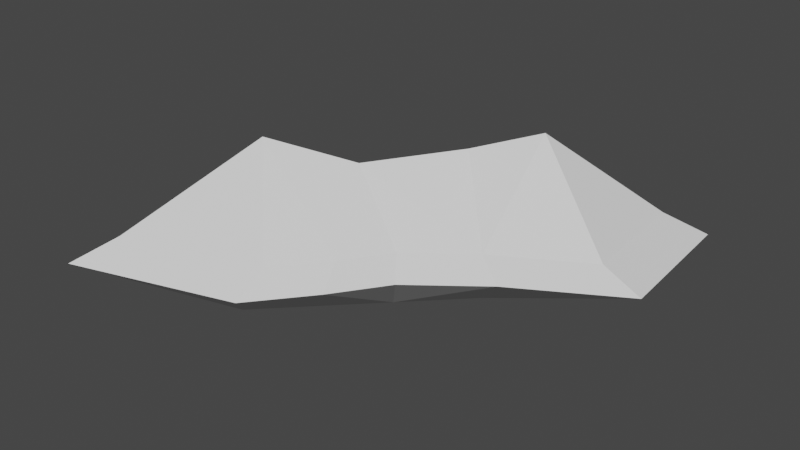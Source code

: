 # Source: mountain_pass_01.blend  (saved by Blender 3.6.13; exported with 4.5.12 LTS)
import bpy
from mathutils import Matrix  # noqa: F401  (used for matrix-valued properties, if any)

bpy.ops.wm.read_factory_settings(use_empty=True)
scene = bpy.context.scene
scene.name = 'Scene'

# ---- collections
col_collection = bpy.data.collections.new('Collection'); scene.collection.children.link(col_collection)
col_collection_1 = bpy.data.collections.new('Collection')  # instanced only; not linked into the scene

# ---- images (referenced by path relative to the original .blend; pixels are not part of the script)
import os
ASSET_DIR = os.environ.get("B2B_ASSET_DIR", "")  # directory of the original .blend (textures are referenced by path, not embedded)
HERE = os.path.dirname(os.path.abspath(__file__))  # packed textures are extracted next to this script under _unpacked/

def load_image(name, relpath, width, height, colorspace="sRGB"):
    """Load a texture the original file referenced (path relative to the .blend, or extracted next to this script)."""
    p = next((c for c in (os.path.join(HERE, relpath), os.path.join(ASSET_DIR, relpath)) if relpath and os.path.exists(c)), "")
    if p:
        img = bpy.data.images.load(p, check_existing=True)
        img.name = name
    else:  # same state as the original file: an image datablock whose file is absent (Cycles renders it pink)
        img = bpy.data.images.new(name, width, height)
        img.source = "FILE"
        img.filepath = "//" + (relpath or name)
    img.colorspace_settings.name = colorspace
    return img
img_tower_base_tex_png = load_image('Tower_Base_Tex.png', 'Tower_Base_Tex.png', 1024, 1024, 'sRGB')
img_tower_roof_tex_png = load_image('Tower_Roof_Tex.png', 'Tower_Roof_Tex.png', 1024, 1024, 'sRGB')

# ---- materials (node trees are filled in below, after node groups)
mat_tower_base = bpy.data.materials.new('Tower_Base')
mat_tower_base.use_backface_culling = True
mat_tower_base.use_transparent_shadow = False
mat_tower_roof = bpy.data.materials.new('Tower_Roof')
mat_tower_roof.use_backface_culling = True
mat_tower_roof.use_transparent_shadow = False

# ---- material node trees
mat_tower_base.use_nodes = True; mat_tower_base.node_tree.nodes.clear()
_N = mat_tower_base.node_tree.nodes; _L = mat_tower_base.node_tree.links
n0 = _N.new('ShaderNodeOutputMaterial'); n0.name = 'Material Output'; n0.location = (300, 300)
n1 = _N.new('ShaderNodeBsdfDiffuse'); n1.name = 'Diffuse BSDF'; n1.location = (10, 300)
n1.inputs[1].default_value = 0.5
n2 = _N.new('ShaderNodeTexImage'); n2.name = 'Image Texture'; n2.location = (-280, 280)
n2.image = img_tower_base_tex_png
_L.new(n1.outputs[0], n0.inputs[0])
_L.new(n2.outputs[0], n1.inputs[0])
n0.is_active_output = True
mat_tower_roof.use_nodes = True; mat_tower_roof.node_tree.nodes.clear()
_N = mat_tower_roof.node_tree.nodes; _L = mat_tower_roof.node_tree.links
n0 = _N.new('ShaderNodeOutputMaterial'); n0.name = 'Material Output'; n0.location = (300, 300)
n1 = _N.new('ShaderNodeBsdfDiffuse'); n1.name = 'Diffuse BSDF'; n1.location = (10, 300)
n1.inputs[1].default_value = 0.5
n2 = _N.new('ShaderNodeTexImage'); n2.name = 'Image Texture'; n2.location = (-280, 280)
n2.image = img_tower_roof_tex_png
_L.new(n1.outputs[0], n0.inputs[0])
_L.new(n2.outputs[0], n1.inputs[0])
n0.is_active_output = True

# ---- world
world_world = bpy.data.worlds.new('World'); scene.world = world_world
world_world.use_nodes = True; world_world.node_tree.nodes.clear()
_N = world_world.node_tree.nodes; _L = world_world.node_tree.links
n0 = _N.new('ShaderNodeOutputWorld'); n0.name = 'World Output'; n0.location = (300, 300)
n1 = _N.new('ShaderNodeBackground'); n1.name = 'Background'; n1.location = (10, 300)
n1.inputs[0].default_value = (0.05088, 0.05088, 0.05088, 1.0)
_L.new(n1.outputs[0], n0.inputs[0])
n0.is_active_output = True
world_world.color = (0.05088, 0.05088, 0.05088)
world_world.use_sun_shadow = False
world_world.sun_shadow_jitter_overblur = 0.0

# ---- meshes
me_cylinder_001 = bpy.data.meshes.new('Cylinder.001')
me_cylinder_001.from_pydata([(1.111e-05, -1.49e-08, 0.007846), (-0.3177, -1.318, 0.007846), (-0.3177, -1.318, 2.465), (-0.7004, -1.242, 0.007846), (-0.7004, -1.242, 2.465), (-1.025, -1.025, 0.007846), (-1.025, -1.025, 2.465), (-1.242, -0.7004, 0.007846), (-1.242, -0.7004, 2.465), (-1.318, -0.3177, 0.007846), (-1.318, -0.3177, 2.465), (1.318, -0.3177, 0.007846), (1.318, -0.3177, 2.465), (1.242, -0.7004, 0.007846), (1.242, -0.7004, 2.465), (1.025, -1.025, 0.007846), (1.025, -1.025, 2.465), (0.7004, -1.242, 0.007846), (0.7004, -1.242, 2.465), (0.3177, -1.318, 0.007846), (0.3177, -1.318, 2.465), (-0.3177, 1.318, 0.007846), (-0.3177, 1.318, 2.465), (-1.318, 0.3177, 0.007846), (-1.318, 0.3177, 2.465), (-1.242, 0.7004, 0.007846), (-1.242, 0.7004, 2.465), (-1.025, 1.025, 0.007846), (-1.025, 1.025, 2.465), (-0.7004, 1.242, 0.007846), (-0.7004, 1.242, 2.465), (0.3177, 1.318, 0.007846), (0.3177, 1.318, 2.465), (0.7004, 1.242, 0.007846), (0.7004, 1.242, 2.465), (1.025, 1.025, 0.007846), (1.025, 1.025, 2.465), (1.242, 0.7004, 0.007846), (1.242, 0.7004, 2.465), (1.318, 0.3177, 0.007846), (1.318, 0.3177, 2.465), (-0.3177, -1.318, 0.3506), (-0.7004, -1.242, 0.3506), (-1.025, -1.025, 0.3506), (-1.242, -0.7004, 0.3506), (-1.318, -0.3177, 0.3506), (1.318, -0.3177, 0.3506), (1.242, -0.7004, 0.3506), (1.025, -1.025, 0.3506), (0.7004, -1.242, 0.3506), (0.3177, -1.318, 0.3506), (-0.3177, 1.318, 0.3506), (-1.318, 0.3177, 0.3506), (-1.242, 0.7004, 0.3506), (-1.025, 1.025, 0.3506), (-0.7004, 1.242, 0.3506), (0.3177, 1.318, 0.3506), (0.7004, 1.242, 0.3506), (1.025, 1.025, 0.3506), (1.242, 0.7004, 0.3506), (1.318, 0.3177, 0.3506), (-0.3744, -1.553, 0.007846), (0.3744, -1.553, 0.007846), (-0.3744, -1.553, 0.3506), (-0.8254, -1.463, 0.007846), (-0.8254, -1.463, 0.3506), (-1.208, -1.208, 0.007846), (-1.208, -1.208, 0.3506), (-1.463, -0.8254, 0.007846), (-1.463, -0.8254, 0.3506), (-1.553, -0.3744, 0.007846), (-1.553, -0.3744, 0.3506), (1.553, -0.3744, 0.007846), (1.553, 0.3744, 0.007846), (-1.553, 0.3744, 0.007846), (1.553, -0.3744, 0.3506), (1.463, -0.8254, 0.007846), (1.463, -0.8254, 0.3506), (1.208, -1.208, 0.007846), (1.208, -1.208, 0.3506), (0.8254, -1.463, 0.007846), (0.8254, -1.463, 0.3506), (0.3744, -1.553, 0.3506), (0.3744, 1.553, 0.007846), (-0.3744, 1.553, 0.007846), (-1.553, 0.3744, 0.3506), (-1.463, 0.8254, 0.007846), (-1.463, 0.8254, 0.3506), (-1.208, 1.208, 0.007846), (-1.208, 1.208, 0.3506), (-0.8254, 1.463, 0.007846), (-0.8254, 1.463, 0.3506), (0.8254, 1.463, 0.007846), (0.8254, 1.463, 0.3506), (1.208, 1.208, 0.007846), (1.208, 1.208, 0.3506), (1.463, 0.8254, 0.007846), (1.463, 0.8254, 0.3506), (1.553, 0.3744, 0.3506), (-0.3744, 1.553, 0.3506), (0.3744, 1.553, 0.3506), (-0.3744, -1.553, 0.1792), (0.3744, -1.553, 0.1792), (-0.3744, -1.751, 0.1792), (-0.3744, -1.751, 0.007846), (0.3744, -1.751, 0.1792), (0.3744, -1.751, 0.007846), (-0.3919, -0.9749, 2.983), (0.007264, -0.007487, 4.268), (1.604, -0.3925, 2.518), (1.604, 0.3775, 2.518), (-1.038, -0.006841, 2.983), (-0.9585, 0.3952, 2.983), (-0.3777, -1.604, 2.518), (-0.3852, -1.597, 2.43), (-0.8415, -1.512, 2.518), (0.7522, 0.7348, 2.983), (1.249, 1.234, 2.518), (-1.59, 0.3775, 2.518), (0.4125, -0.9749, 2.983), (0.856, -1.512, 2.518), (-0.7315, -0.748, 2.983), (-1.235, -1.249, 2.518), (-1.497, -0.8562, 2.518), (-1.59, -0.3925, 2.518), (-0.849, -1.505, 2.43), (0.3848, -1.597, 2.43), (-1.242, -1.242, 2.43), (-1.505, -0.8488, 2.43), (1.242, 1.242, 2.43), (-1.597, -0.3851, 2.43), (1.597, 0.3849, 2.43), (1.597, -0.3851, 2.43), (0.8485, -1.505, 2.43), (-1.597, 0.3849, 2.43), (1.504, -0.8488, 2.43), (1.242, -1.242, 2.43), (-0.3852, 1.597, 2.43), (-0.849, 1.505, 2.43), (0.3848, 1.597, 2.43), (1.504, 0.8487, 2.43), (-1.505, 0.8487, 2.43), (-1.242, 1.242, 2.43), (0.8485, 1.505, 2.43), (0.3923, -1.604, 2.518), (1.512, -0.8562, 2.518), (-0.9585, -0.4083, 2.983), (1.249, -1.249, 2.518), (0.009257, 1.041, 2.983), (-0.3777, 1.589, 2.518), (-0.8415, 1.497, 2.518), (-0.3919, 0.9618, 2.983), (1.059, -0.006841, 2.983), (0.3923, 1.589, 2.518), (1.512, 0.8413, 2.518), (0.9791, 0.3952, 2.983), (-1.497, 0.8413, 2.518), (0.009257, -1.055, 2.983), (-1.235, 1.234, 2.518), (-0.7315, 0.7348, 2.983), (0.7522, -0.748, 2.983), (0.856, 1.497, 2.518), (0.9791, -0.4083, 2.983), (0.4125, 0.9618, 2.983)], [], [(1, 0, 19), (7, 5, 66, 68), (0, 1, 3), (110, 154, 155, 152), (41, 2, 4, 42), (0, 3, 5), (149, 150, 151, 148), (42, 4, 6, 43), (0, 5, 7), (115, 113, 157, 107), (43, 6, 8, 44), (0, 7, 9), (124, 123, 146, 111), (44, 8, 10, 45), (145, 109, 152, 162), (11, 0, 39), (144, 120, 119, 157), (0, 9, 23), (11, 39, 73, 72), (156, 118, 111, 112), (45, 10, 24, 52), (0, 11, 13), (154, 117, 116, 155), (46, 12, 14, 47), (0, 13, 15), (153, 149, 148), (47, 14, 16, 48), (0, 15, 17), (123, 122, 121, 146), (48, 16, 18, 49), (0, 17, 19), (118, 124, 111), (49, 18, 20, 50), (0, 21, 31), (120, 147, 160, 119), (51, 22, 32, 56), (0, 23, 25), (109, 110, 152), (52, 24, 26, 53), (0, 25, 27), (122, 115, 107, 121), (53, 26, 28, 54), (0, 27, 29), (117, 161, 163, 116), (54, 28, 30, 55), (0, 29, 21), (150, 158, 159, 151), (55, 30, 22, 51), (0, 31, 33), (28, 26, 141, 142), (56, 32, 34, 57), (0, 33, 35), (16, 14, 135, 136), (57, 34, 36, 58), (0, 35, 37), (34, 32, 139, 143), (58, 36, 38, 59), (0, 37, 39), (12, 40, 131, 132), (59, 38, 40, 60), (48, 49, 81, 79), (15, 13, 76, 78), (1, 19, 62, 61), (49, 50, 82, 81), (21, 29, 90, 84), (25, 23, 74, 86), (51, 56, 100, 99), (52, 53, 87, 85), (19, 17, 80, 62), (35, 33, 92, 94), (53, 54, 89, 87), (5, 3, 64, 66), (50, 41, 63, 82), (54, 55, 91, 89), (12, 46, 60, 40), (13, 11, 72, 76), (29, 27, 88, 90), (41, 42, 65, 63), (55, 51, 99, 91), (2, 41, 50, 20), (75, 72, 73, 98), (96, 97, 98, 73), (94, 95, 97, 96), (92, 93, 95, 94), (83, 100, 93, 92), (90, 91, 99, 84), (88, 89, 91, 90), (86, 87, 89, 88), (74, 85, 87, 86), (84, 99, 100, 83), (80, 81, 82, 102, 62), (78, 79, 81, 80), (76, 77, 79, 78), (72, 75, 77, 76), (70, 71, 85, 74), (68, 69, 71, 70), (66, 67, 69, 68), (64, 65, 67, 66), (61, 101, 63, 65, 64), (47, 48, 79, 77), (37, 35, 94, 96), (46, 47, 77, 75), (33, 31, 83, 92), (45, 52, 85, 71), (27, 25, 86, 88), (23, 9, 70, 74), (59, 60, 98, 97), (60, 46, 75, 98), (3, 1, 61, 64), (58, 59, 97, 95), (17, 15, 78, 80), (44, 45, 71, 69), (57, 58, 95, 93), (31, 21, 84, 83), (9, 7, 68, 70), (43, 44, 69, 67), (39, 37, 96, 73), (56, 57, 93, 100), (42, 43, 67, 65), (102, 101, 103, 105), (63, 101, 102, 82), (103, 104, 106, 105), (61, 62, 106, 104), (62, 102, 105, 106), (101, 61, 104, 103), (6, 4, 125, 127), (36, 34, 143, 129), (30, 28, 142, 138), (18, 16, 136, 133), (24, 10, 130, 134), (8, 6, 127, 128), (32, 22, 137, 139), (38, 36, 129, 140), (26, 24, 134, 141), (20, 18, 133, 126), (14, 12, 132, 135), (4, 2, 114, 125), (2, 20, 126, 114), (10, 8, 128, 130), (22, 30, 138, 137), (40, 38, 140, 131), (138, 142, 158, 150), (128, 127, 122, 123), (132, 131, 110, 109), (135, 132, 109, 145), (125, 114, 113, 115), (129, 143, 161, 117), (142, 141, 156, 158), (127, 125, 115, 122), (126, 133, 120, 144), (143, 139, 153, 161), (130, 128, 123, 124), (141, 134, 118, 156), (114, 126, 144, 113), (133, 136, 147, 120), (131, 140, 154, 110), (137, 138, 150, 149), (136, 135, 145, 147), (140, 129, 117, 154), (139, 137, 149, 153), (134, 130, 124, 118), (113, 144, 157), (158, 156, 112, 159), (147, 145, 162, 160), (161, 153, 148, 163), (108, 107, 157), (108, 121, 107), (108, 146, 121), (108, 111, 146), (108, 162, 152), (108, 160, 162), (108, 119, 160), (108, 157, 119), (108, 112, 111), (108, 159, 112), (108, 151, 159), (108, 148, 151), (108, 163, 148), (108, 116, 163), (108, 155, 116), (108, 152, 155)])
me_cylinder_001.polygons.foreach_set('use_smooth', [True] * 181)
me_cylinder_001.polygons.foreach_set('material_index', [0, 0, 0, 1, 0, 0, 1, 0, 0, 1, 0, 0, 1, 0, 1, 0, 1, 0, 0, 1, 0, 0, 1, 0, 0, 1, 0, 0, 1, 0, 0, 1, 0, 0, 1, 0, 0, 1, 0, 0, 1, 0, 0, 1, 0, 0, 1, 0, 0, 1, 0, 0, 1, 0, 0, 1, 0, 0, 1, 0, 0, 0, 0, 0, 0, 0, 0, 0, 0, 0, 0, 0, 0, 0, 0, 0, 0, 0, 0, 0, 0, 0, 0, 0, 0, 0, 0, 0, 0, 0, 0, 0, 0, 0, 0, 0, 0, 0, 0, 0, 0, 0, 0, 0, 0, 0, 0, 0, 0, 0, 0, 0, 0, 0, 0, 0, 0, 0, 0, 0, 0, 0, 0, 0, 0, 1, 1, 1, 1, 1, 1, 1, 1, 1, 1, 1, 1, 1, 1, 1, 1, 1, 1, 1, 1, 1, 1, 1, 1, 1, 1, 1, 1, 1, 1, 1, 1, 1, 1, 1, 1, 1, 1, 1, 1, 1, 1, 1, 1, 1, 1, 1, 1, 1, 1, 1, 1, 1, 1, 1, 1])
_uv = me_cylinder_001.uv_layers.new(name='UVMap')
_uv.uv.foreach_set('vector', [0.1232, 0.3297, 0.2652, 0.2578, 0.155, 0.3756, 0.106, 0.2187, 0.1004, 0.2561, 0.0757, 0.256, 0.08224, 0.2145, 0.2652, 0.2578, 0.1232, 0.3297, 0.1054, 0.2936, 0.1172, 0.8795, 0.07358, 0.8515, 0.1544, 0.7915, 0.1968, 0.8231, 0.7519, 0.5888, 0.5113, 0.5888, 0.5113, 0.5444, 0.7519, 0.5444, 0.2652, 0.2578, 0.1054, 0.2936, 0.1004, 0.2561, 0.5957, 0.5115, 0.613, 0.5578, 0.5206, 0.5637, 0.4986, 0.5174, 0.7519, 0.5444, 0.5113, 0.5444, 0.5113, 0.5, 0.7519, 0.5, 0.2652, 0.2578, 0.1004, 0.2561, 0.106, 0.2187, 0.4977, 0.8849, 0.4554, 0.9088, 0.3884, 0.8438, 0.4322, 0.8227, 0.7519, 0.5, 0.5113, 0.5, 0.5113, 0.4556, 0.7519, 0.4556, 0.2652, 0.2578, 0.106, 0.2187, 0.1238, 0.1843, 0.5875, 0.7777, 0.5632, 0.8202, 0.5006, 0.7542, 0.5218, 0.71, 0.7519, 0.4556, 0.5113, 0.4556, 0.5113, 0.4112, 0.7519, 0.4112, 0.2391, 0.9345, 0.1932, 0.919, 0.1968, 0.8231, 0.2432, 0.844, 0.2985, 0.4187, 0.2652, 0.2578, 0.3654, 0.3969, 0.3761, 0.9358, 0.3292, 0.9428, 0.3406, 0.8544, 0.3884, 0.8438, 0.2652, 0.2578, 0.1238, 0.1843, 0.1633, 0.1351, 0.2985, 0.4187, 0.3654, 0.3969, 0.3794, 0.421, 0.3006, 0.4445, 0.6225, 0.6497, 0.6151, 0.6975, 0.5218, 0.71, 0.5322, 0.6619, 0.7519, 0.4112, 0.5113, 0.4112, 0.5113, 0.3389, 0.7519, 0.3389, 0.2652, 0.2578, 0.2985, 0.4187, 0.2586, 0.425, 0.07358, 0.8515, 0.02497, 0.8187, 0.1189, 0.7487, 0.1544, 0.7915, 0.7519, 0.8388, 0.5113, 0.8388, 0.5113, 0.7944, 0.7519, 0.7944, 0.2652, 0.2578, 0.2586, 0.425, 0.2202, 0.4191, 0.5537, 0.4357, 0.5957, 0.5115, 0.4986, 0.5174, 0.7519, 0.7944, 0.5113, 0.7944, 0.5113, 0.7499, 0.7519, 0.7499, 0.2652, 0.2578, 0.2202, 0.4191, 0.185, 0.4035, 0.5632, 0.8202, 0.5334, 0.8556, 0.4698, 0.7919, 0.5006, 0.7542, 0.7519, 0.7499, 0.5113, 0.7499, 0.5113, 0.7055, 0.7519, 0.7055, 0.2652, 0.2578, 0.185, 0.4035, 0.155, 0.3756, 0.6151, 0.6975, 0.5875, 0.7777, 0.5218, 0.71, 0.7519, 0.7055, 0.5113, 0.7055, 0.5113, 0.6611, 0.7519, 0.6611, 0.2652, 0.2578, 0.3046, 0.1002, 0.3687, 0.1236, 0.3292, 0.9428, 0.284, 0.9423, 0.2917, 0.8538, 0.3406, 0.8544, 0.7519, 0.1612, 0.5113, 0.1612, 0.5113, 0.08892, 0.7519, 0.08892, 0.2652, 0.2578, 0.1633, 0.1351, 0.1927, 0.1105, 0.1932, 0.919, 0.1172, 0.8795, 0.1968, 0.8231, 0.7519, 0.3389, 0.5113, 0.3389, 0.5113, 0.2945, 0.7519, 0.2945, 0.2652, 0.2578, 0.1927, 0.1105, 0.2277, 0.09655, 0.5334, 0.8556, 0.4977, 0.8849, 0.4322, 0.8227, 0.4698, 0.7919, 0.7519, 0.2945, 0.5113, 0.2945, 0.5113, 0.2501, 0.7519, 0.2501, 0.2652, 0.2578, 0.2277, 0.09655, 0.2656, 0.09236, 0.4894, 0.3452, 0.5242, 0.3926, 0.4658, 0.4753, 0.4223, 0.4408, 0.7519, 0.2501, 0.5113, 0.2501, 0.5113, 0.2056, 0.7519, 0.2056, 0.2652, 0.2578, 0.2656, 0.09236, 0.3046, 0.1002, 0.613, 0.5578, 0.6219, 0.6035, 0.5311, 0.6126, 0.5206, 0.5637, 0.7519, 0.2056, 0.5113, 0.2056, 0.5113, 0.1612, 0.7519, 0.1612, 0.2652, 0.2578, 0.3687, 0.1236, 0.4086, 0.1463, 0.6734, 0.5982, 0.6691, 0.6572, 0.6318, 0.6496, 0.631, 0.6025, 0.7519, 0.08892, 0.5113, 0.08892, 0.5113, 0.04451, 0.7519, 0.04451, 0.2652, 0.2578, 0.4086, 0.1463, 0.4462, 0.1837, 0.2794, 0.9931, 0.2228, 0.9786, 0.2365, 0.9434, 0.2831, 0.9514, 0.7519, 0.04451, 0.5113, 0.04451, 0.5113, 0.0001006, 0.7519, 0.0001006, 0.2652, 0.2578, 0.4462, 0.3382, 0.4073, 0.375, 0.5673, 0.3718, 0.5952, 0.4169, 0.5631, 0.431, 0.5333, 0.3877, 0.7519, 0.9999, 0.5113, 0.9999, 0.5113, 0.9555, 0.7519, 0.9555, 0.2652, 0.2578, 0.4073, 0.375, 0.3654, 0.3969, 0.1708, 0.9596, 0.09813, 0.9203, 0.1112, 0.8879, 0.1887, 0.928, 0.7519, 0.9555, 0.5113, 0.9555, 0.5113, 0.9111, 0.7519, 0.9111, 0.19, 0.5131, 0.1337, 0.4828, 0.1554, 0.455, 0.2017, 0.4756, 0.2202, 0.4191, 0.2586, 0.425, 0.2551, 0.4494, 0.2131, 0.443, 0.1232, 0.3297, 0.155, 0.3756, 0.1391, 0.3912, 0.1026, 0.339, 0.1337, 0.4828, 0.08629, 0.444, 0.109, 0.4252, 0.1554, 0.455, 0.3046, 0.1002, 0.2656, 0.09236, 0.2631, 0.06827, 0.3075, 0.07484, 0.1927, 0.1105, 0.1633, 0.1351, 0.1486, 0.1155, 0.1834, 0.08851, 0.3253, 0.008403, 0.4078, 0.03381, 0.3996, 0.06445, 0.3153, 0.03699, 0.09824, 0.06414, 0.148, 0.02825, 0.1678, 0.05695, 0.1232, 0.08583, 0.155, 0.3756, 0.185, 0.4035, 0.1748, 0.4251, 0.1391, 0.3912, 0.4462, 0.1837, 0.4086, 0.1463, 0.4283, 0.1237, 0.4767, 0.1592, 0.148, 0.02825, 0.2058, 0.002093, 0.2149, 0.03959, 0.1678, 0.05695, 0.1004, 0.2561, 0.1054, 0.2936, 0.08216, 0.2972, 0.0757, 0.256, 0.08629, 0.444, 0.0352, 0.3801, 0.06256, 0.363, 0.109, 0.4252, 0.2058, 0.002093, 0.2683, 0.0001006, 0.2643, 0.03348, 0.2149, 0.03959, 0.5113, 0.8388, 0.7519, 0.8388, 0.7519, 0.9111, 0.5113, 0.9111, 0.2586, 0.425, 0.2985, 0.4187, 0.3006, 0.4445, 0.2551, 0.4494, 0.2656, 0.09236, 0.2277, 0.09655, 0.2217, 0.07275, 0.2631, 0.06827, 0.0352, 0.3801, 0.0112, 0.3192, 0.04597, 0.3064, 0.06256, 0.363, 0.2683, 0.0001006, 0.3253, 0.008403, 0.3153, 0.03699, 0.2643, 0.03348, 0.5113, 0.5888, 0.7519, 0.5888, 0.7519, 0.6611, 0.5113, 0.6611, 0.3058, 0.4844, 0.3006, 0.4445, 0.3794, 0.421, 0.394, 0.4599, 0.4272, 0.3986, 0.4445, 0.4359, 0.394, 0.4599, 0.3794, 0.421, 0.4763, 0.3636, 0.5033, 0.409, 0.4445, 0.4359, 0.4272, 0.3986, 0.4283, 0.1237, 0.4484, 0.08966, 0.5023, 0.116, 0.4767, 0.1592, 0.3829, 0.1011, 0.3996, 0.06445, 0.4484, 0.08966, 0.4283, 0.1237, 0.2631, 0.06827, 0.2643, 0.03348, 0.3153, 0.03699, 0.3075, 0.07484, 0.2217, 0.07275, 0.2149, 0.03959, 0.2643, 0.03348, 0.2631, 0.06827, 0.1834, 0.08851, 0.1678, 0.05695, 0.2149, 0.03959, 0.2217, 0.07275, 0.1486, 0.1155, 0.1232, 0.08583, 0.1678, 0.05695, 0.1834, 0.08851, 0.3075, 0.07484, 0.3153, 0.03699, 0.3996, 0.06445, 0.3829, 0.1011, 0.1748, 0.4251, 0.1554, 0.455, 0.109, 0.4252, 0.1196, 0.4103, 0.1391, 0.3912, 0.2131, 0.443, 0.2017, 0.4756, 0.1554, 0.455, 0.1748, 0.4251, 0.2551, 0.4494, 0.2518, 0.4852, 0.2017, 0.4756, 0.2131, 0.443, 0.3006, 0.4445, 0.3058, 0.4844, 0.2518, 0.4852, 0.2551, 0.4494, 0.1012, 0.1742, 0.06748, 0.1547, 0.1232, 0.08583, 0.1486, 0.1155, 0.08224, 0.2145, 0.04846, 0.2034, 0.06748, 0.1547, 0.1012, 0.1742, 0.0757, 0.256, 0.04073, 0.2541, 0.04846, 0.2034, 0.08224, 0.2145, 0.08216, 0.2972, 0.04597, 0.3064, 0.04073, 0.2541, 0.0757, 0.256, 0.1026, 0.339, 0.08096, 0.356, 0.06256, 0.363, 0.04597, 0.3064, 0.08216, 0.2972, 0.2537, 0.5202, 0.19, 0.5131, 0.2017, 0.4756, 0.2518, 0.4852, 0.4073, 0.375, 0.4462, 0.3382, 0.4763, 0.3636, 0.4272, 0.3986, 0.3146, 0.5164, 0.2537, 0.5202, 0.2518, 0.4852, 0.3058, 0.4844, 0.4086, 0.1463, 0.3687, 0.1236, 0.3829, 0.1011, 0.4283, 0.1237, 0.04305, 0.1353, 0.09824, 0.06414, 0.1232, 0.08583, 0.06748, 0.1547, 0.2277, 0.09655, 0.1927, 0.1105, 0.1834, 0.08851, 0.2217, 0.07275, 0.1633, 0.1351, 0.1238, 0.1843, 0.1012, 0.1742, 0.1486, 0.1155, 0.4539, 0.4696, 0.4006, 0.4907, 0.394, 0.4599, 0.4445, 0.4359, 0.4006, 0.4907, 0.3146, 0.5164, 0.3058, 0.4844, 0.394, 0.4599, 0.1054, 0.2936, 0.1232, 0.3297, 0.1026, 0.339, 0.08216, 0.2972, 0.5111, 0.4496, 0.4539, 0.4696, 0.4445, 0.4359, 0.5033, 0.409, 0.185, 0.4035, 0.2202, 0.4191, 0.2131, 0.443, 0.1748, 0.4251, 0.01633, 0.1893, 0.04305, 0.1353, 0.06748, 0.1547, 0.04846, 0.2034, 0.4586, 0.05775, 0.5111, 0.07853, 0.5023, 0.116, 0.4484, 0.08966, 0.3687, 0.1236, 0.3046, 0.1002, 0.3075, 0.07484, 0.3829, 0.1011, 0.1238, 0.1843, 0.106, 0.2187, 0.08224, 0.2145, 0.1012, 0.1742, 0.0001006, 0.2529, 0.01633, 0.1893, 0.04846, 0.2034, 0.04073, 0.2541, 0.3654, 0.3969, 0.4073, 0.375, 0.4272, 0.3986, 0.3794, 0.421, 0.4078, 0.03381, 0.4586, 0.05775, 0.4484, 0.08966, 0.3996, 0.06445, 0.0112, 0.3192, 0.0001006, 0.2529, 0.04073, 0.2541, 0.04597, 0.3064, 0.1196, 0.4103, 0.08096, 0.356, 0.1016, 0.3649, 0.1133, 0.3865, 0.06256, 0.363, 0.08096, 0.356, 0.1196, 0.4103, 0.109, 0.4252, 0.1016, 0.3649, 0.1078, 0.3619, 0.1193, 0.3834, 0.1133, 0.3865, 0.1026, 0.339, 0.1391, 0.3912, 0.1193, 0.3834, 0.1078, 0.3619, 0.1391, 0.3912, 0.1196, 0.4103, 0.1133, 0.3865, 0.1193, 0.3834, 0.08096, 0.356, 0.1026, 0.339, 0.1078, 0.3619, 0.1016, 0.3649, 0.5709, 0.8918, 0.5219, 0.9261, 0.504, 0.8919, 0.5406, 0.8613, 0.5414, 0.3238, 0.5673, 0.3718, 0.5333, 0.3877, 0.4999, 0.3394, 0.6576, 0.5412, 0.6734, 0.5982, 0.631, 0.6025, 0.6222, 0.556, 0.3376, 0.9887, 0.2794, 0.9931, 0.2831, 0.9514, 0.3302, 0.9519, 0.6579, 0.7118, 0.6325, 0.7926, 0.5971, 0.7812, 0.625, 0.6991, 0.6056, 0.8429, 0.5709, 0.8918, 0.5406, 0.8613, 0.5713, 0.8248, 0.5952, 0.4169, 0.6368, 0.4891, 0.6054, 0.5081, 0.5631, 0.431, 0.05231, 0.894, 0.003412, 0.8699, 0.01727, 0.828, 0.06699, 0.8594, 0.6691, 0.6572, 0.6579, 0.7118, 0.625, 0.6991, 0.6318, 0.6496, 0.3916, 0.9779, 0.3376, 0.9887, 0.3302, 0.9519, 0.379, 0.9453, 0.2228, 0.9786, 0.1708, 0.9596, 0.1887, 0.928, 0.2365, 0.9434, 0.5219, 0.9261, 0.4718, 0.9527, 0.4605, 0.9176, 0.504, 0.8919, 0.4718, 0.9527, 0.3916, 0.9779, 0.379, 0.9453, 0.4605, 0.9176, 0.6325, 0.7926, 0.6056, 0.8429, 0.5713, 0.8248, 0.5971, 0.7812, 0.6368, 0.4891, 0.6576, 0.5412, 0.6222, 0.556, 0.6054, 0.5081, 0.09813, 0.9203, 0.05231, 0.894, 0.06699, 0.8594, 0.1112, 0.8879, 0.6222, 0.556, 0.631, 0.6025, 0.6219, 0.6035, 0.613, 0.5578, 0.5713, 0.8248, 0.5406, 0.8613, 0.5334, 0.8556, 0.5632, 0.8202, 0.1887, 0.928, 0.1112, 0.8879, 0.1172, 0.8795, 0.1932, 0.919, 0.2365, 0.9434, 0.1887, 0.928, 0.1932, 0.919, 0.2391, 0.9345, 0.504, 0.8919, 0.4605, 0.9176, 0.4554, 0.9088, 0.4977, 0.8849, 0.4999, 0.3394, 0.5333, 0.3877, 0.5242, 0.3926, 0.4894, 0.3452, 0.631, 0.6025, 0.6318, 0.6496, 0.6225, 0.6497, 0.6219, 0.6035, 0.5406, 0.8613, 0.504, 0.8919, 0.4977, 0.8849, 0.5334, 0.8556, 0.379, 0.9453, 0.3302, 0.9519, 0.3292, 0.9428, 0.3761, 0.9358, 0.5333, 0.3877, 0.5631, 0.431, 0.5537, 0.4357, 0.5242, 0.3926, 0.5971, 0.7812, 0.5713, 0.8248, 0.5632, 0.8202, 0.5875, 0.7777, 0.6318, 0.6496, 0.625, 0.6991, 0.6151, 0.6975, 0.6225, 0.6497, 0.4605, 0.9176, 0.379, 0.9453, 0.3761, 0.9358, 0.4554, 0.9088, 0.3302, 0.9519, 0.2831, 0.9514, 0.284, 0.9423, 0.3292, 0.9428, 0.1112, 0.8879, 0.06699, 0.8594, 0.07358, 0.8515, 0.1172, 0.8795, 0.6054, 0.5081, 0.6222, 0.556, 0.613, 0.5578, 0.5957, 0.5115, 0.2831, 0.9514, 0.2365, 0.9434, 0.2391, 0.9345, 0.284, 0.9423, 0.06699, 0.8594, 0.01727, 0.828, 0.02497, 0.8187, 0.07358, 0.8515, 0.5631, 0.431, 0.6054, 0.5081, 0.5957, 0.5115, 0.5537, 0.4357, 0.625, 0.6991, 0.5971, 0.7812, 0.5875, 0.7777, 0.6151, 0.6975, 0.4554, 0.9088, 0.3761, 0.9358, 0.3884, 0.8438, 0.6219, 0.6035, 0.6225, 0.6497, 0.5322, 0.6619, 0.5311, 0.6126, 0.284, 0.9423, 0.2391, 0.9345, 0.2432, 0.844, 0.2917, 0.8538, 0.5242, 0.3926, 0.5537, 0.4357, 0.4986, 0.5174, 0.4658, 0.4753, 0.3203, 0.6435, 0.4322, 0.8227, 0.3884, 0.8438, 0.3203, 0.6435, 0.4698, 0.7919, 0.4322, 0.8227, 0.3203, 0.6435, 0.5006, 0.7542, 0.4698, 0.7919, 0.3203, 0.6435, 0.5218, 0.71, 0.5006, 0.7542, 0.3203, 0.6435, 0.2432, 0.844, 0.1968, 0.8231, 0.3203, 0.6435, 0.2917, 0.8538, 0.2432, 0.844, 0.3203, 0.6435, 0.3406, 0.8544, 0.2917, 0.8538, 0.3203, 0.6435, 0.3884, 0.8438, 0.3406, 0.8544, 0.3203, 0.6435, 0.5322, 0.6619, 0.5218, 0.71, 0.3203, 0.6435, 0.5311, 0.6126, 0.5322, 0.6619, 0.3203, 0.6435, 0.5206, 0.5637, 0.5311, 0.6126, 0.3203, 0.6435, 0.4986, 0.5174, 0.5206, 0.5637, 0.3203, 0.6435, 0.4658, 0.4753, 0.4986, 0.5174, 0.3203, 0.6435, 0.4223, 0.4408, 0.4658, 0.4753, 0.3203, 0.6435, 0.1544, 0.7915, 0.1189, 0.7487, 0.3203, 0.6435, 0.1968, 0.8231, 0.1544, 0.7915])
me_cylinder_001.materials.append(mat_tower_base)
me_cylinder_001.materials.append(mat_tower_roof)
me_cylinder_001.update()
me_cube = bpy.data.meshes.new('Cube')
me_cube.from_pydata([(0.4964, 4.422, -0.6353), (-4.41, -4.338, -0.0359), (1.27, 1.333, -2.036), (-1.283, -1.244, -2.036), (4.946, 5.045, -0.6353), (2.865, 2.944, -2.036), (-0.1719, -0.1225, -2.036), (4.132, 4.287, -0.0359), (0.3867, 3.763, -0.0359), (-0.9946, -3.327, -0.0359), (-4.41, 0.04151, -0.0359), (4.335, 1.3, -0.0359), (-0.8942, -0.4116, 1.36), (-0.03037, -2.148, -0.0359), (-0.03037, 2.231, -0.0359), (2.16, 0.04151, -0.0359), (-2.889, 0.8721, -0.0359), (0.7231, -1.071, -0.0359), (-2.618, -1.616, 1.911), (-2.22, 2.231, -0.0359), (2.16, 2.231, 2.037), (0.7601, 1.345, 1.577), (-1.145, -4.001, -0.6353), (-5.203, -5.203, -0.6353), (-2.596, -2.57, -2.036), (-3.395, 0.9877, -0.6353), (0.0007907, -2.601, -0.6353), (5.187, 1.496, -0.6353), (-2.601, 2.603, -0.6353), (-5.203, 0.0009268, -0.6353), (2.603, 0.0009268, -0.6353), (0.896, -1.321, -0.6353), (0.0007907, 2.603, -0.6353)], [], [(5, 4, 27), (9, 1, 23, 22), (1, 10, 29, 23), (28, 32, 2, 6), (16, 19, 28, 25), (13, 12, 18), (13, 17, 12), (11, 15, 30, 27), (14, 8, 0, 32), (15, 17, 31, 30), (7, 11, 27, 4), (14, 19, 12), (19, 16, 12), (13, 9, 22, 26), (17, 13, 26, 31), (8, 7, 4, 0), (15, 12, 17), (16, 18, 12), (20, 14, 21), (15, 20, 21), (11, 20, 15), (7, 8, 20), (10, 18, 16), (24, 22, 23), (24, 3, 26, 22), (10, 16, 25, 29), (19, 14, 32, 28), (9, 13, 18), (6, 2, 30, 31), (18, 10, 1), (18, 1, 9), (20, 8, 14), (20, 11, 7), (21, 14, 12), (21, 12, 15), (25, 3, 24, 29), (0, 4, 5), (26, 3, 6, 31), (0, 5, 2, 32), (6, 3, 25, 28), (23, 29, 24), (2, 5, 27, 30)])
_uv = me_cube.uv_layers.new(name='UVMap')
_uv.uv.foreach_set('vector', [0.625, 0.5013, 0.625, 0.5, 0.625, 0.625, 0.75, 0.75, 0.625, 1.0, 0.625, 1.0, 0.75, 0.75, 0.625, 1.0, 0.875, 0.625, 0.875, 0.625, 0.625, 1.0, 0.6875, 0.4375, 0.6875, 0.5, 0.6875, 0.561, 0.6875, 0.6112, 0.8125, 0.625, 0.6875, 0.4375, 0.6875, 0.4375, 0.8125, 0.625, 0.75, 0.6875, 0.75, 0.625, 0.6875, 0.8125, 0.75, 0.6875, 0.6875, 0.6875, 0.75, 0.625, 0.625, 0.625, 0.6875, 0.625, 0.6875, 0.625, 0.625, 0.625, 0.6875, 0.5, 0.625, 0.375, 0.625, 0.375, 0.6875, 0.5, 0.6875, 0.625, 0.6875, 0.6875, 0.6875, 0.6875, 0.6875, 0.625, 0.625, 0.5, 0.625, 0.625, 0.625, 0.625, 0.625, 0.5, 0.6875, 0.5, 0.6875, 0.4375, 0.75, 0.625, 0.6875, 0.4375, 0.8125, 0.625, 0.75, 0.625, 0.75, 0.6875, 0.75, 0.75, 0.75, 0.75, 0.75, 0.6875, 0.6875, 0.6875, 0.75, 0.6875, 0.75, 0.6875, 0.6875, 0.6875, 0.625, 0.375, 0.625, 0.5, 0.625, 0.5, 0.625, 0.375, 0.6875, 0.625, 0.75, 0.625, 0.6875, 0.6875, 0.8125, 0.625, 0.6875, 0.8125, 0.75, 0.625, 0.6875, 0.5625, 0.6875, 0.5, 0.7091, 0.5841, 0.6875, 0.625, 0.6875, 0.5625, 0.7091, 0.5841, 0.625, 0.625, 0.6875, 0.5625, 0.6875, 0.625, 0.625, 0.5, 0.625, 0.375, 0.6875, 0.5625, 0.875, 0.625, 0.6875, 0.8125, 0.8125, 0.625, 0.7947, 0.7053, 0.75, 0.75, 0.625, 1.0, 0.7947, 0.7053, 0.7736, 0.6639, 0.75, 0.6875, 0.75, 0.75, 0.875, 0.625, 0.8125, 0.625, 0.8125, 0.625, 0.875, 0.625, 0.6875, 0.4375, 0.6875, 0.5, 0.6875, 0.5, 0.6875, 0.4375, 0.75, 0.75, 0.75, 0.6875, 0.6875, 0.8125, 0.6875, 0.6112, 0.6875, 0.561, 0.6875, 0.625, 0.6875, 0.6875, 0.6875, 0.8125, 0.875, 0.625, 0.625, 1.0, 0.6875, 0.8125, 0.625, 1.0, 0.75, 0.75, 0.6875, 0.5625, 0.625, 0.375, 0.6875, 0.5, 0.6875, 0.5625, 0.625, 0.625, 0.625, 0.5, 0.7091, 0.5841, 0.6875, 0.5, 0.75, 0.625, 0.7091, 0.5841, 0.75, 0.625, 0.6875, 0.625, 0.8125, 0.625, 0.7736, 0.6639, 0.7947, 0.7053, 0.875, 0.625, 0.625, 0.375, 0.625, 0.5, 0.625, 0.5013, 0.75, 0.6875, 0.7736, 0.6639, 0.6875, 0.6112, 0.6875, 0.6875, 0.625, 0.375, 0.625, 0.5013, 0.6875, 0.561, 0.6875, 0.5, 0.6875, 0.6112, 0.7736, 0.6639, 0.8125, 0.625, 0.6875, 0.4375, 0.625, 1.0, 0.875, 0.625, 0.7947, 0.7053, 0.6875, 0.561, 0.625, 0.5013, 0.625, 0.625, 0.6875, 0.625])
me_cube.update()

# ---- objects
ob_islandinsertref = bpy.data.objects.new('IslandInsertRef', None)
ob_tower = bpy.data.objects.new('Tower', me_cylinder_001)
ob_cube = bpy.data.objects.new('Cube', me_cube)

# ---- transforms, parenting, visibility, modifiers, constraints
ob_islandinsertref.location = (0.0, 0.0, 0.0)
ob_islandinsertref.hide_render = True
ob_islandinsertref.instance_type = 'COLLECTION'
ob_tower.location = (0.0, 0.0, 0.0)
ob_tower.hide_render = True
ob_cube.location = (0.0, 0.0, 0.0)
ob_islandinsertref.instance_collection = col_collection

# ---- collection membership
col_collection.objects.link(ob_islandinsertref)
col_collection.objects.link(ob_tower)
col_collection.objects.link(ob_cube)

# ---- scene / render settings (as saved in the file)
scene.frame_start = 1; scene.frame_end = 250; scene.frame_set(1)
scene.render.engine = 'BLENDER_EEVEE_NEXT'
scene.cycles.sampling_pattern = 'TABULATED_SOBOL'
scene.cycles.use_light_tree = False
scene.view_settings.view_transform = 'Filmic'
bpy.context.view_layer.update()

# ---- added for rendering (the .blend has no active camera and no usable light): camera, sun
cam_auto = bpy.data.cameras.new('AutoCamera')
cam_auto.lens = 50.0
cam_auto.sensor_width = 36.0
cam_auto.clip_end = 1000.0
ob_auto_camera = bpy.data.objects.new('AutoCamera', cam_auto)
scene.collection.objects.link(ob_auto_camera)
ob_auto_camera.location = (14.0102, -16.9004, 11.215)
ob_auto_camera.rotation_euler = (1.09748, -7.21219e-08, 0.694738)
scene.camera = ob_auto_camera
light_auto_sun = bpy.data.lights.new('AutoSun', 'SUN')
light_auto_sun.energy = 3.0
light_auto_sun.angle = 0.0523599
ob_auto_sun = bpy.data.objects.new('AutoSun', light_auto_sun)
scene.collection.objects.link(ob_auto_sun)
ob_auto_sun.rotation_euler = (0.872665, 0.174533, 0.523599)
bpy.context.view_layer.update()
